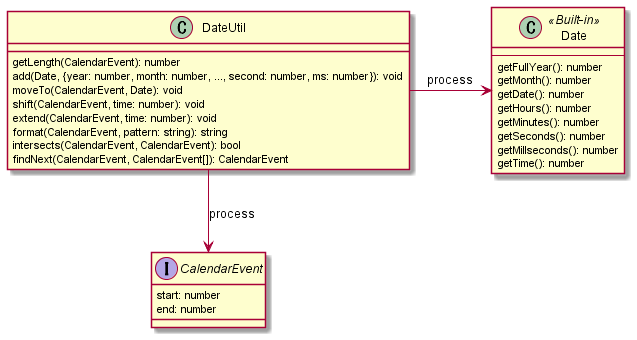

The diagram above was rendered by PlantUML. Its source (embedded in the PNG):
@startuml ugly

class DateUtil {
    getLength(CalendarEvent): number
    add(Date, {year: number, month: number, ..., second: number, ms: number}): void
    moveTo(CalendarEvent, Date): void
    shift(CalendarEvent, time: number): void
    extend(CalendarEvent, time: number): void
    format(CalendarEvent, pattern: string): string
    intersects(CalendarEvent, CalendarEvent): bool
    findNext(CalendarEvent, CalendarEvent[]): CalendarEvent
}

class Date <<Built-in>> {
    ---
    getFullYear(): number
    getMonth(): number
    getDate(): number
    getHours(): number
    getMinutes(): number
    getSeconds(): number
    getMillseconds(): number
    getTime(): number
}

interface CalendarEvent {
    start: number
    end: number
}


DateUtil -> Date : process
DateUtil --> CalendarEvent : process

@enduml